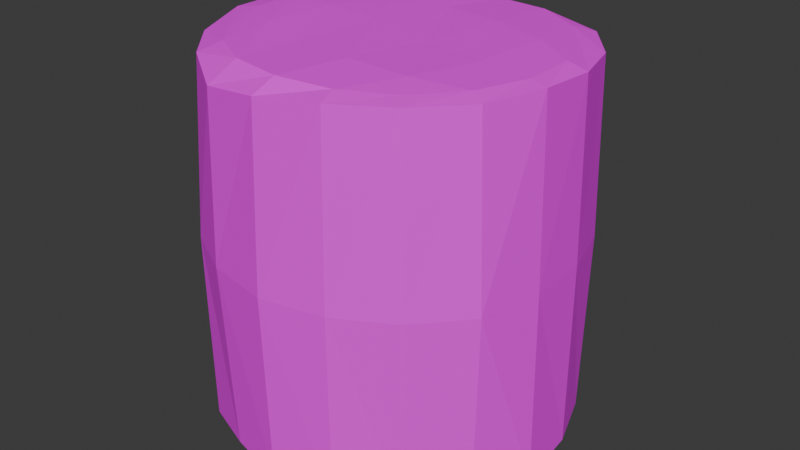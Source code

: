 # Source: logSeat.blend  (saved by Blender 4.1.24; exported with 4.5.12 LTS)
import bpy
from mathutils import Matrix  # noqa: F401  (used for matrix-valued properties, if any)

bpy.ops.wm.read_factory_settings(use_empty=True)
scene = bpy.context.scene
scene.name = 'Scene'

# ---- collections
col_collection = bpy.data.collections.new('Collection'); scene.collection.children.link(col_collection)

# ---- images (referenced by path relative to the original .blend; pixels are not part of the script)
import os
ASSET_DIR = os.environ.get("B2B_ASSET_DIR", "")  # directory of the original .blend (textures are referenced by path, not embedded)
HERE = os.path.dirname(os.path.abspath(__file__))  # packed textures are extracted next to this script under _unpacked/

def load_image(name, relpath, width, height, colorspace="sRGB"):
    """Load a texture the original file referenced (path relative to the .blend, or extracted next to this script)."""
    p = next((c for c in (os.path.join(HERE, relpath), os.path.join(ASSET_DIR, relpath)) if relpath and os.path.exists(c)), "")
    if p:
        img = bpy.data.images.load(p, check_existing=True)
        img.name = name
    else:  # same state as the original file: an image datablock whose file is absent (Cycles renders it pink)
        img = bpy.data.images.new(name, width, height)
        img.source = "FILE"
        img.filepath = "//" + (relpath or name)
    img.colorspace_settings.name = colorspace
    return img
img_cylinder_base_color = load_image('Cylinder Base Color', 'Log Base Color.png', 1024, 1024, 'sRGB')

# ---- materials (node trees are filled in below, after node groups)
mat_material_001 = bpy.data.materials.new('Material.001')
mat_material_001.use_transparent_shadow = False

# ---- material node trees
mat_material_001.use_nodes = True; mat_material_001.node_tree.nodes.clear()
_N = mat_material_001.node_tree.nodes; _L = mat_material_001.node_tree.links
n0 = _N.new('ShaderNodeBsdfPrincipled'); n0.name = 'Principled BSDF'; n0.location = (10, 300)
n0.inputs[2].default_value = 0.7835
n1 = _N.new('ShaderNodeOutputMaterial'); n1.name = 'Material Output'; n1.location = (300, 300)
n2 = _N.new('ShaderNodeTexImage'); n2.name = 'Image Texture'; n2.location = (-280, 280)
n2.image = img_cylinder_base_color
_L.new(n0.outputs[0], n1.inputs[0])
_L.new(n2.outputs[0], n0.inputs[0])
n1.is_active_output = True

# ---- world
world_world = bpy.data.worlds.new('World'); scene.world = world_world
world_world.use_nodes = True; world_world.node_tree.nodes.clear()
_N = world_world.node_tree.nodes; _L = world_world.node_tree.links
n0 = _N.new('ShaderNodeOutputWorld'); n0.name = 'World Output'; n0.location = (300, 300)
n1 = _N.new('ShaderNodeBackground'); n1.name = 'Background'; n1.location = (10, 300)
n1.inputs[0].default_value = (0.05088, 0.05088, 0.05088, 1.0)
_L.new(n1.outputs[0], n0.inputs[0])
n0.is_active_output = True
world_world.color = (0.05088, 0.05088, 0.05088)
world_world.use_sun_shadow = False
world_world.sun_shadow_jitter_overblur = 0.0

# ---- meshes
me_cylinder = bpy.data.meshes.new('Cylinder')
me_cylinder.from_pydata([(0.003701, 1.118, -0.09088), (0.01217, 1.091, 1.084), (0.3839, 1.037, -0.07943), (0.3672, 1.009, 1.08), (0.6827, 0.7853, -0.05181), (0.6847, 0.816, 1.08), (0.9035, 0.5216, -0.03901), (0.9235, 0.5332, 1.08), (1.028, 0.1812, -0.03941), (1.03, 0.1816, 1.08), (1.055, -0.1861, -0.06452), (1.037, -0.1828, 1.08), (0.9172, -0.5295, -0.05332), (0.952, -0.5497, 1.08), (0.6717, -0.8005, -0.04065), (0.6991, -0.8332, 1.08), (0.3647, -1.002, -0.05973), (0.3721, -1.022, 1.08), (0.0, -1.072, -0.06532), (-0.004842, -1.102, 1.081), (-0.3597, -0.9882, -0.04662), (-0.3951, -1.023, 1.081), (-0.7035, -0.8384, -0.08526), (-0.7132, -0.8499, 1.08), (-0.9729, -0.565, -0.1016), (-0.9469, -0.5467, 1.08), (-1.066, -0.1879, -0.07408), (-1.075, -0.1918, 1.084), (-1.041, 0.1835, -0.05111), (-1.092, 0.217, 1.085), (-0.9317, 0.5379, -0.06844), (-0.9674, 0.5693, 1.072), (-0.6948, 0.828, -0.07305), (-0.7438, 0.8666, 1.07), (-0.3729, 1.025, -0.0815), (-0.381, 1.025, 1.073), (0.3123, 0.8581, 2.16), (-4.554e-08, 0.9132, 2.15), (0.587, 0.6995, 2.156), (0.7908, 0.4566, 2.146), (0.8993, 0.1586, 2.171), (0.8993, -0.1586, 2.166), (0.7908, -0.4566, 2.167), (0.587, -0.6995, 2.165), (0.3123, -0.8581, 2.175), (-4.554e-08, -0.9132, 2.184), (-0.3123, -0.8581, 2.185), (-0.587, -0.6995, 2.178), (-0.7908, -0.4566, 2.171), (-0.8993, -0.1586, 2.178), (-0.8993, 0.1586, 2.188), (-0.7908, 0.4566, 2.175), (-0.587, 0.6995, 2.165), (-0.3123, 0.8581, 2.165), (0.3537, 0.9718, 2.099), (-4.814e-08, 1.032, 2.097), (0.677, 0.8068, 2.116), (0.9013, 0.521, 2.118), (1.011, 0.1717, 2.135), (1.006, -0.1753, 2.151), (0.8902, -0.5177, 2.144), (0.6532, -0.7903, 2.149), (0.3522, -0.9809, 2.152), (-0.01817, -1.046, 2.116), (-0.3731, -1.002, 2.072), (-0.681, -0.796, 2.12), (-0.9178, -0.5338, 2.125), (-1.039, -0.1816, 2.156), (-1.047, 0.1772, 2.154), (-0.9239, 0.5334, 2.128), (-0.6734, 0.8025, 2.111), (-0.3556, 0.977, 2.104), (-0.4756, 0.528, 2.181), (-0.1041, 0.53, 2.167), (0.2791, 0.4624, 2.173), (0.6275, 0.3334, 2.178), (-0.587, 0.1035, 2.186), (-0.2039, 0.03594, 2.188), (0.2039, -0.03594, 2.173), (0.587, -0.1035, 2.172), (-0.6275, -0.3334, 2.191), (-0.2791, -0.4624, 2.181), (0.1041, -0.53, 2.191), (0.4756, -0.528, 2.182)], [], [(0, 1, 3, 2), (2, 3, 5, 4), (4, 5, 7, 6), (6, 7, 9, 8), (8, 9, 11, 10), (10, 11, 13, 12), (12, 13, 15, 14), (14, 15, 17, 16), (16, 17, 19, 18), (18, 19, 21, 20), (20, 21, 23, 22), (22, 23, 25, 24), (24, 25, 27, 26), (26, 27, 29, 28), (28, 29, 31, 30), (30, 31, 33, 32), (1, 35, 71, 55), (32, 33, 35, 34), (34, 35, 1, 0), (0, 2, 4, 6, 8, 10, 12, 14, 16, 18, 20, 22, 24, 26, 28, 30, 32, 34), (52, 51, 72, 53), (13, 11, 59, 60), (23, 21, 64, 65), (33, 31, 69, 70), (9, 7, 57, 58), (19, 17, 62, 63), (29, 27, 67, 68), (5, 3, 54, 56), (15, 13, 60, 61), (25, 23, 65, 66), (35, 33, 70, 71), (11, 9, 58, 59), (21, 19, 63, 64), (31, 29, 68, 69), (7, 5, 56, 57), (17, 15, 61, 62), (3, 1, 55, 54), (27, 25, 66, 67), (37, 36, 54, 55), (36, 38, 56, 54), (38, 39, 57, 56), (39, 40, 58, 57), (40, 41, 59, 58), (41, 42, 60, 59), (42, 43, 61, 60), (43, 44, 62, 61), (44, 45, 63, 62), (45, 46, 64, 63), (46, 47, 65, 64), (47, 48, 66, 65), (48, 49, 67, 66), (49, 50, 68, 67), (50, 51, 69, 68), (51, 52, 70, 69), (52, 53, 71, 70), (53, 37, 55, 71), (51, 50, 76, 72), (50, 49, 80, 76), (49, 48, 47, 80), (53, 72, 73, 37), (72, 76, 77, 73), (76, 80, 81, 77), (80, 47, 46, 81), (37, 73, 74, 36), (73, 77, 78, 74), (77, 81, 82, 78), (81, 46, 45, 82), (36, 74, 75, 38), (74, 78, 79, 75), (78, 82, 83, 79), (82, 45, 44, 83), (38, 75, 40, 39), (75, 79, 41, 40), (79, 83, 42, 41), (83, 44, 43, 42)])
_uv = me_cylinder.uv_layers.new(name='UVMap')
_uv.uv.foreach_set('vector', [0.08375, 0.3718, 0.09107, 0.1769, 0.1484, 0.1789, 0.1446, 0.3714, 0.1446, 0.3714, 0.1484, 0.1789, 0.2101, 0.1801, 0.2088, 0.3679, 0.2088, 0.3679, 0.2101, 0.1801, 0.2684, 0.181, 0.263, 0.3666, 0.263, 0.3666, 0.2684, 0.181, 0.314, 0.1812, 0.3101, 0.3669, 0.3101, 0.3669, 0.314, 0.1812, 0.3465, 0.181, 0.3457, 0.371, 0.7159, 0.7325, 0.721, 0.5427, 0.7632, 0.5425, 0.7639, 0.7307, 0.7639, 0.7307, 0.7632, 0.5425, 0.8228, 0.543, 0.8215, 0.7291, 0.8215, 0.7291, 0.8228, 0.543, 0.8855, 0.5438, 0.8823, 0.733, 0.8823, 0.733, 0.8855, 0.5438, 0.9465, 0.5449, 0.9407, 0.7351, 0.9407, 0.7351, 0.9465, 0.5449, 0.9965, 0.5464, 0.986, 0.7334, 0.003455, 0.741, 0.003455, 0.5539, 0.04912, 0.555, 0.04694, 0.7484, 0.04694, 0.7484, 0.04912, 0.555, 0.11, 0.5562, 0.1052, 0.7523, 0.1052, 0.7523, 0.11, 0.5562, 0.1726, 0.5566, 0.1693, 0.7488, 0.1693, 0.7488, 0.1726, 0.5566, 0.237, 0.5574, 0.2254, 0.7458, 0.2254, 0.7458, 0.237, 0.5574, 0.2842, 0.5602, 0.2739, 0.7493, 0.2739, 0.7493, 0.2842, 0.5602, 0.317, 0.5608, 0.3048, 0.7503, 0.09107, 0.1769, 0.04109, 0.177, 0.05217, 0.006046, 0.09768, 0.008623, 0.01006, 0.3658, 0.003455, 0.176, 0.04109, 0.177, 0.03858, 0.3687, 0.03858, 0.3687, 0.04109, 0.177, 0.09107, 0.1769, 0.08375, 0.3718, 0.4196, 0.03813, 0.4754, 0.005739, 0.5403, 0.003455, 0.5969, 0.01132, 0.6501, 0.03937, 0.6943, 0.08155, 0.7156, 0.1392, 0.7156, 0.1999, 0.7002, 0.2589, 0.6632, 0.3082, 0.6096, 0.3379, 0.5505, 0.3577, 0.4868, 0.3541, 0.4335, 0.318, 0.3953, 0.2695, 0.3691, 0.2137, 0.366, 0.1516, 0.3837, 0.0916, 0.5526, 0.687, 0.5034, 0.6848, 0.5447, 0.6563, 0.5995, 0.6723, 0.7632, 0.5425, 0.721, 0.5427, 0.7159, 0.3646, 0.7636, 0.3657, 0.04912, 0.555, 0.003455, 0.5539, 0.0155, 0.3894, 0.06036, 0.3824, 0.317, 0.5608, 0.2842, 0.5602, 0.2791, 0.3847, 0.3059, 0.3877, 0.314, 0.1812, 0.2684, 0.181, 0.2709, 0.008649, 0.3208, 0.006274, 0.9465, 0.5449, 0.8855, 0.5438, 0.8883, 0.3658, 0.9443, 0.3732, 0.237, 0.5574, 0.1726, 0.5566, 0.177, 0.3787, 0.2372, 0.38, 0.2101, 0.1801, 0.1484, 0.1789, 0.153, 0.009783, 0.2131, 0.008176, 0.8228, 0.543, 0.7632, 0.5425, 0.7636, 0.3657, 0.8248, 0.3655, 0.11, 0.5562, 0.04912, 0.555, 0.06036, 0.3824, 0.1138, 0.3827, 0.04109, 0.177, 0.003455, 0.176, 0.02232, 0.003455, 0.05217, 0.006046, 0.3465, 0.181, 0.314, 0.1812, 0.3208, 0.006274, 0.3591, 0.003455, 0.9965, 0.5464, 0.9465, 0.5449, 0.9443, 0.3732, 0.985, 0.3817, 0.2842, 0.5602, 0.237, 0.5574, 0.2372, 0.38, 0.2791, 0.3847, 0.2684, 0.181, 0.2101, 0.1801, 0.2131, 0.008176, 0.2709, 0.008649, 0.8855, 0.5438, 0.8228, 0.543, 0.8248, 0.3655, 0.8883, 0.3658, 0.1484, 0.1789, 0.09107, 0.1769, 0.09768, 0.008623, 0.153, 0.009783, 0.1726, 0.5566, 0.11, 0.5562, 0.1138, 0.3827, 0.177, 0.3787, 0.6386, 0.6425, 0.6651, 0.6011, 0.6929, 0.6128, 0.6605, 0.6628, 0.6651, 0.6011, 0.6759, 0.5531, 0.709, 0.5547, 0.6929, 0.6128, 0.6759, 0.5531, 0.6695, 0.5043, 0.7016, 0.4944, 0.709, 0.5547, 0.6695, 0.5043, 0.6469, 0.4606, 0.6761, 0.4384, 0.7016, 0.4944, 0.6469, 0.4606, 0.6107, 0.4273, 0.6339, 0.3912, 0.6761, 0.4384, 0.6107, 0.4273, 0.5653, 0.4084, 0.5751, 0.3646, 0.6339, 0.3912, 0.5653, 0.4084, 0.5162, 0.4061, 0.5108, 0.3646, 0.5751, 0.3646, 0.5162, 0.4061, 0.4693, 0.4208, 0.4506, 0.3848, 0.5108, 0.3646, 0.4693, 0.4208, 0.4302, 0.4507, 0.4057, 0.4283, 0.4506, 0.3848, 0.4302, 0.4507, 0.4037, 0.4921, 0.3804, 0.4826, 0.4057, 0.4283, 0.4037, 0.4921, 0.3929, 0.5401, 0.3673, 0.539, 0.3804, 0.4826, 0.3929, 0.5401, 0.3992, 0.5889, 0.366, 0.5994, 0.3673, 0.539, 0.3992, 0.5889, 0.4218, 0.6325, 0.3865, 0.6596, 0.366, 0.5994, 0.4218, 0.6325, 0.458, 0.6658, 0.4342, 0.7031, 0.3865, 0.6596, 0.458, 0.6658, 0.5034, 0.6848, 0.4957, 0.7195, 0.4342, 0.7031, 0.5034, 0.6848, 0.5526, 0.687, 0.5567, 0.7192, 0.4957, 0.7195, 0.5526, 0.687, 0.5995, 0.6723, 0.6138, 0.7, 0.5567, 0.7192, 0.5995, 0.6723, 0.6386, 0.6425, 0.6605, 0.6628, 0.6138, 0.7, 0.5034, 0.6848, 0.458, 0.6658, 0.4845, 0.6244, 0.5447, 0.6563, 0.458, 0.6658, 0.4218, 0.6325, 0.4304, 0.5831, 0.4845, 0.6244, 0.4218, 0.6325, 0.3992, 0.5889, 0.3929, 0.5401, 0.4304, 0.5831, 0.5995, 0.6723, 0.5447, 0.6563, 0.5839, 0.6141, 0.6386, 0.6425, 0.5447, 0.6563, 0.4845, 0.6244, 0.5171, 0.5736, 0.5839, 0.6141, 0.4845, 0.6244, 0.4304, 0.5831, 0.4523, 0.5298, 0.5171, 0.5736, 0.4304, 0.5831, 0.3929, 0.5401, 0.4037, 0.4921, 0.4523, 0.5298, 0.6386, 0.6425, 0.5839, 0.6141, 0.6165, 0.5633, 0.6651, 0.6011, 0.5839, 0.6141, 0.5171, 0.5736, 0.5517, 0.5195, 0.6165, 0.5633, 0.5171, 0.5736, 0.4523, 0.5298, 0.4848, 0.479, 0.5517, 0.5195, 0.4523, 0.5298, 0.4037, 0.4921, 0.4302, 0.4507, 0.4848, 0.479, 0.6651, 0.6011, 0.6165, 0.5633, 0.6383, 0.51, 0.6759, 0.5531, 0.6165, 0.5633, 0.5517, 0.5195, 0.5842, 0.4687, 0.6383, 0.51, 0.5517, 0.5195, 0.4848, 0.479, 0.5241, 0.4368, 0.5842, 0.4687, 0.4848, 0.479, 0.4302, 0.4507, 0.4693, 0.4208, 0.5241, 0.4368, 0.6759, 0.5531, 0.6383, 0.51, 0.6469, 0.4606, 0.6695, 0.5043, 0.6383, 0.51, 0.5842, 0.4687, 0.6107, 0.4273, 0.6469, 0.4606, 0.5842, 0.4687, 0.5241, 0.4368, 0.5653, 0.4084, 0.6107, 0.4273, 0.5241, 0.4368, 0.4693, 0.4208, 0.5162, 0.4061, 0.5653, 0.4084])
me_cylinder.materials.append(mat_material_001)
me_cylinder.update()

# ---- objects
ob_cylinder = bpy.data.objects.new('Cylinder', me_cylinder)

# ---- transforms, parenting, visibility, modifiers, constraints
ob_cylinder.location = (0.0, 0.0, 0.0)

# ---- collection membership
col_collection.objects.link(ob_cylinder)

# ---- scene / render settings (as saved in the file)
scene.frame_start = 1; scene.frame_end = 250; scene.frame_set(1)
scene.render.engine = 'BLENDER_EEVEE_NEXT'
scene.cycles.sampling_pattern = 'TABULATED_SOBOL'
scene.eevee.ray_tracing_options.trace_max_roughness = 0.0
bpy.context.view_layer.update()

# ---- added for rendering (the .blend has no active camera and no usable light): camera, sun
cam_auto = bpy.data.cameras.new('AutoCamera')
cam_auto.lens = 50.0
cam_auto.sensor_width = 36.0
cam_auto.clip_end = 1000.0
ob_auto_camera = bpy.data.objects.new('AutoCamera', cam_auto)
scene.collection.objects.link(ob_auto_camera)
ob_auto_camera.location = (3.54068, -4.26287, 3.89204)
ob_auto_camera.rotation_euler = (1.09748, -7.21219e-08, 0.694738)
scene.camera = ob_auto_camera
light_auto_sun = bpy.data.lights.new('AutoSun', 'SUN')
light_auto_sun.energy = 3.0
light_auto_sun.angle = 0.0523599
ob_auto_sun = bpy.data.objects.new('AutoSun', light_auto_sun)
scene.collection.objects.link(ob_auto_sun)
ob_auto_sun.rotation_euler = (0.872665, 0.174533, 0.523599)
bpy.context.view_layer.update()
